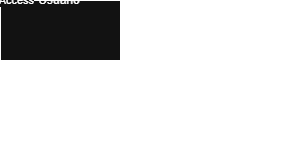

The diagram above was exported from draw.io. Its source (the exported page's mxGraphModel, read from the mxfile embedded in the PNG):
<mxGraphModel dx="1234" dy="677" grid="1" gridSize="10" guides="1" tooltips="1" connect="1" arrows="1" fold="1" page="1" pageScale="1" pageWidth="827" pageHeight="1169" math="0" shadow="0">
  <root>
    <mxCell id="0" />
    <mxCell id="1" parent="0" />
    <mxCell id="_iCiTvBcakgOCKVVP9uC-1" parent="1" style="outlineConnect=0;dashed=0;verticalLabelPosition=bottom;verticalAlign=top;align=center;html=1;shape=mxgraph.aws3.cloudfront;fillColor=#F58536;gradientColor=none;" value="CloudFront" vertex="1">
      <mxGeometry height="93" width="76.5" x="361.75" y="192" as="geometry" />
    </mxCell>
    <mxCell id="_iCiTvBcakgOCKVVP9uC-2" parent="1" style="sketch=0;points=[[0,0,0],[0.25,0,0],[0.5,0,0],[0.75,0,0],[1,0,0],[0,1,0],[0.25,1,0],[0.5,1,0],[0.75,1,0],[1,1,0],[0,0.25,0],[0,0.5,0],[0,0.75,0],[1,0.25,0],[1,0.5,0],[1,0.75,0]];outlineConnect=0;fontColor=#232F3E;fillColor=#7AA116;strokeColor=#ffffff;dashed=0;verticalLabelPosition=bottom;verticalAlign=top;align=center;html=1;fontSize=12;fontStyle=0;aspect=fixed;shape=mxgraph.aws4.resourceIcon;resIcon=mxgraph.aws4.s3;" value="S3 Bucket" vertex="1">
      <mxGeometry height="78" width="78" x="360.25" y="357" as="geometry" />
    </mxCell>
    <mxCell id="_iCiTvBcakgOCKVVP9uC-11" edge="1" parent="1" source="_iCiTvBcakgOCKVVP9uC-3" style="edgeStyle=orthogonalEdgeStyle;rounded=0;orthogonalLoop=1;jettySize=auto;html=1;exitX=0;exitY=0.5;exitDx=0;exitDy=0;exitPerimeter=0;" target="_iCiTvBcakgOCKVVP9uC-1">
      <mxGeometry relative="1" as="geometry" />
    </mxCell>
    <mxCell id="_iCiTvBcakgOCKVVP9uC-12" connectable="0" parent="_iCiTvBcakgOCKVVP9uC-11" style="edgeLabel;html=1;align=center;verticalAlign=middle;resizable=0;points=[];" value="SSL/TLS" vertex="1">
      <mxGeometry relative="1" x="-0.0516" y="1" as="geometry">
        <mxPoint y="-22" as="offset" />
      </mxGeometry>
    </mxCell>
    <mxCell id="_iCiTvBcakgOCKVVP9uC-3" parent="1" style="sketch=0;points=[[0,0,0],[0.25,0,0],[0.5,0,0],[0.75,0,0],[1,0,0],[0,1,0],[0.25,1,0],[0.5,1,0],[0.75,1,0],[1,1,0],[0,0.25,0],[0,0.5,0],[0,0.75,0],[1,0.25,0],[1,0.5,0],[1,0.75,0]];outlineConnect=0;fontColor=#232F3E;fillColor=#DD344C;strokeColor=#ffffff;dashed=0;verticalLabelPosition=bottom;verticalAlign=top;align=center;html=1;fontSize=12;fontStyle=0;aspect=fixed;shape=mxgraph.aws4.resourceIcon;resIcon=mxgraph.aws4.certificate_manager_3;" value="" vertex="1">
      <mxGeometry height="78" width="78" x="570" y="199" as="geometry" />
    </mxCell>
    <mxCell id="_iCiTvBcakgOCKVVP9uC-4" parent="1" style="sketch=0;points=[[0,0,0],[0.25,0,0],[0.5,0,0],[0.75,0,0],[1,0,0],[0,1,0],[0.25,1,0],[0.5,1,0],[0.75,1,0],[1,1,0],[0,0.25,0],[0,0.5,0],[0,0.75,0],[1,0.25,0],[1,0.5,0],[1,0.75,0]];outlineConnect=0;fontColor=#232F3E;fillColor=#8C4FFF;strokeColor=#ffffff;dashed=0;verticalLabelPosition=bottom;verticalAlign=top;align=center;html=1;fontSize=12;fontStyle=0;aspect=fixed;shape=mxgraph.aws4.resourceIcon;resIcon=mxgraph.aws4.route_53;" value="Route 53&lt;div&gt;Opcional - futuro&lt;/div&gt;" vertex="1">
      <mxGeometry height="78" width="78" x="360.25" y="507" as="geometry" />
    </mxCell>
    <mxCell id="_iCiTvBcakgOCKVVP9uC-6" edge="1" parent="1" source="_iCiTvBcakgOCKVVP9uC-5" style="edgeStyle=orthogonalEdgeStyle;rounded=0;orthogonalLoop=1;jettySize=auto;html=1;" target="_iCiTvBcakgOCKVVP9uC-1" value="">
      <mxGeometry relative="1" as="geometry" />
    </mxCell>
    <mxCell id="_iCiTvBcakgOCKVVP9uC-9" connectable="0" parent="_iCiTvBcakgOCKVVP9uC-6" style="edgeLabel;html=1;align=center;verticalAlign=middle;resizable=0;points=[];" value="HTTPS (443)" vertex="1">
      <mxGeometry relative="1" x="-0.0266" y="-1" as="geometry">
        <mxPoint x="51" y="-1" as="offset" />
      </mxGeometry>
    </mxCell>
    <mxCell id="_iCiTvBcakgOCKVVP9uC-5" parent="1" style="rounded=0;whiteSpace=wrap;html=1;" value="Usuário" vertex="1">
      <mxGeometry height="60" width="120" x="340" y="67" as="geometry" />
    </mxCell>
    <mxCell id="_iCiTvBcakgOCKVVP9uC-7" edge="1" parent="1" source="_iCiTvBcakgOCKVVP9uC-1" style="edgeStyle=orthogonalEdgeStyle;rounded=0;orthogonalLoop=1;jettySize=auto;html=1;entryX=0.5;entryY=0;entryDx=0;entryDy=0;entryPerimeter=0;" target="_iCiTvBcakgOCKVVP9uC-2">
      <mxGeometry relative="1" as="geometry" />
    </mxCell>
    <mxCell id="_iCiTvBcakgOCKVVP9uC-10" connectable="0" parent="_iCiTvBcakgOCKVVP9uC-7" style="edgeLabel;html=1;align=center;verticalAlign=middle;resizable=0;points=[];" value="Origin Access" vertex="1">
      <mxGeometry relative="1" x="-0.0147" y="1" as="geometry">
        <mxPoint x="50" y="-1" as="offset" />
      </mxGeometry>
    </mxCell>
    <mxCell id="_iCiTvBcakgOCKVVP9uC-8" edge="1" parent="1" source="_iCiTvBcakgOCKVVP9uC-4" style="edgeStyle=orthogonalEdgeStyle;rounded=0;orthogonalLoop=1;jettySize=auto;html=1;exitX=0.5;exitY=0;exitDx=0;exitDy=0;exitPerimeter=0;entryX=0.5;entryY=1;entryDx=0;entryDy=0;entryPerimeter=0;" target="_iCiTvBcakgOCKVVP9uC-2">
      <mxGeometry relative="1" as="geometry" />
    </mxCell>
  </root>
</mxGraphModel>